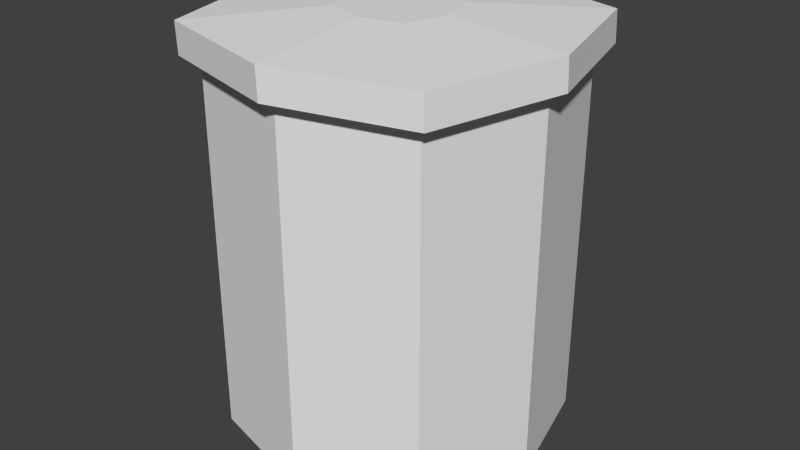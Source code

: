# Source: trashcan_1.blend  (saved by Blender 2.73.0; exported with 4.5.12 LTS)
import bpy
from mathutils import Matrix  # noqa: F401  (used for matrix-valued properties, if any)

bpy.ops.wm.read_factory_settings(use_empty=True)
scene = bpy.context.scene
scene.name = 'Scene'

# ---- collections
col_collection_1 = bpy.data.collections.new('Collection 1'); scene.collection.children.link(col_collection_1)

# ---- world
world_world = bpy.data.worlds.new('World'); scene.world = world_world
world_world.color = (0.05088, 0.05088, 0.05088)
world_world.use_sun_shadow = False
world_world.sun_shadow_jitter_overblur = 0.0
world_world.cycles.sampling_method = 'MANUAL'
world_world.cycles.sample_map_resolution = 256

# ---- meshes
me_cube_001 = bpy.data.meshes.new('Cube.001')
me_cube_001.from_pydata([(-0.7916, -0.7916, -1.002), (-0.7812, 0.7812, -0.992), (0.7916, 0.7916, -1.002), (0.7812, -0.7812, -0.992), (-0.7916, -0.7916, 1.497), (-0.7812, 0.7812, 1.487), (0.7916, 0.7916, 1.497), (0.7812, -0.7812, 1.487), (0.0, 1.0, 1.495), (0.0, 1.0, -1.0), (0.0, -1.0, 1.495), (0.0, -1.0, -1.0), (-1.0, 0.0, 1.495), (-1.0, 0.0, -1.0), (1.0, 0.0, 1.495), (1.0, 0.0, -1.0), (0.0, 0.0, -1.0), (-0.8772, -0.8772, 1.498), (-0.8657, 0.8657, 1.486), (0.8772, 0.8772, 1.498), (0.8657, -0.8657, 1.486), (-8.053e-10, 1.108, 1.495), (-8.053e-10, -1.108, 1.495), (-1.108, 0.0, 1.495), (1.108, 0.0, 1.495), (-0.8863, -0.8772, 1.699), (-0.8748, 0.8657, 1.688), (0.868, 0.8772, 1.699), (0.8565, -0.8657, 1.688), (-0.009165, 1.108, 1.697), (-0.009165, -1.108, 1.697), (-1.117, -1.025e-08, 1.697), (1.099, -1.025e-08, 1.697), (-0.2778, -0.2686, 1.761), (-0.2742, 0.2651, 1.757), (0.2594, 0.2686, 1.761), (0.2559, -0.2651, 1.757), (-0.009165, 0.3393, 1.76), (-0.009165, -0.3393, 1.76), (-0.3485, -4.915e-09, 1.76), (0.3301, -4.915e-09, 1.76)], [], [(12, 5, 1, 13), (8, 6, 2, 9), (14, 7, 3, 15), (10, 4, 0, 11), (16, 9, 2, 15), (13, 1, 9, 16), (7, 10, 11, 3), (5, 8, 9, 1), (0, 13, 16, 11), (11, 16, 15, 3), (6, 14, 15, 2), (4, 12, 13, 0), (14, 6, 19, 24), (12, 4, 17, 23), (10, 7, 20, 22), (8, 5, 18, 21), (4, 10, 22, 17), (7, 14, 24, 20), (6, 8, 21, 19), (5, 12, 23, 18), (24, 19, 27, 32), (23, 17, 25, 31), (22, 20, 28, 30), (21, 18, 26, 29), (17, 22, 30, 25), (20, 24, 32, 28), (19, 21, 29, 27), (18, 23, 31, 26), (32, 27, 35, 40), (31, 25, 33, 39), (30, 28, 36, 38), (29, 26, 34, 37), (25, 30, 38, 33), (28, 32, 40, 36), (27, 29, 37, 35), (26, 31, 39, 34), (39, 33, 38, 36, 40, 35, 37, 34)])
me_cube_001.use_remesh_preserve_volume = False
me_cube_001.use_remesh_preserve_attributes = False
me_cube_001.use_mirror_vertex_groups = False
me_cube_001.update()

# ---- objects
ob_cube = bpy.data.objects.new('Cube', me_cube_001)

# ---- transforms, parenting, visibility, modifiers, constraints
ob_cube.location = (0.02969, 0.001369, 1.013)
ob_cube.lineart.crease_threshold = 0.0

# ---- collection membership
col_collection_1.objects.link(ob_cube)

# ---- scene / render settings (as saved in the file)
scene.frame_start = 1; scene.frame_end = 250; scene.frame_set(1)
scene.render.engine = 'BLENDER_EEVEE_NEXT'
scene.render.resolution_percentage = 50
scene.render.dither_intensity = 0.0
scene.cycles.use_denoising = False
scene.cycles.samples = 10
scene.cycles.sampling_pattern = 'TABULATED_SOBOL'
scene.cycles.light_sampling_threshold = 0.0
scene.cycles.use_adaptive_sampling = False
scene.cycles.use_light_tree = False
scene.cycles.blur_glossy = 0.0
scene.cycles.pixel_filter_type = 'GAUSSIAN'
scene.cycles.sample_clamp_indirect = 0.0
scene.view_settings.view_transform = 'Standard'
bpy.context.view_layer.update()

# ---- added for rendering (the .blend has no active camera and no usable light): camera, sun
cam_auto = bpy.data.cameras.new('AutoCamera')
cam_auto.lens = 50.0
cam_auto.sensor_width = 36.0
cam_auto.clip_end = 1000.0
ob_auto_camera = bpy.data.objects.new('AutoCamera', cam_auto)
scene.collection.objects.link(ob_auto_camera)
ob_auto_camera.location = (3.89534, -4.6429, 4.48851)
ob_auto_camera.rotation_euler = (1.09748, -7.21219e-08, 0.694738)
scene.camera = ob_auto_camera
light_auto_sun = bpy.data.lights.new('AutoSun', 'SUN')
light_auto_sun.energy = 3.0
light_auto_sun.angle = 0.0523599
ob_auto_sun = bpy.data.objects.new('AutoSun', light_auto_sun)
scene.collection.objects.link(ob_auto_sun)
ob_auto_sun.rotation_euler = (0.872665, 0.174533, 0.523599)
bpy.context.view_layer.update()
